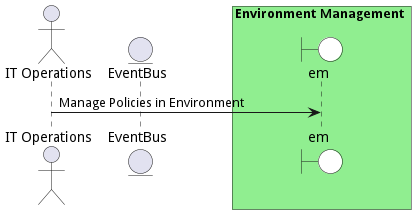

The diagram above was rendered by PlantUML. Its source (embedded in the PNG):
@startuml

actor "IT Operations"


entity EventBus

box Environment Management #lightgreen
    boundary em #white
end box



"IT Operations" -> em: Manage Policies in Environment



@enduml